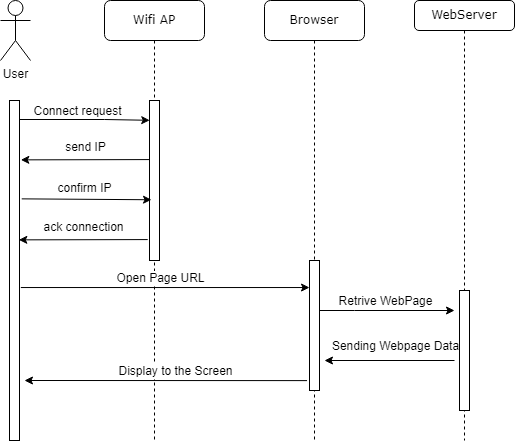

The diagram above was exported from draw.io. Its source (the exported page's mxGraphModel, read from the mxfile embedded in the PNG):
<mxGraphModel dx="1153" dy="543" grid="1" gridSize="10" guides="1" tooltips="1" connect="1" arrows="1" fold="1" page="1" pageScale="1" pageWidth="1100" pageHeight="850" background="none" math="0" shadow="0">
  <root>
    <mxCell id="0" />
    <mxCell id="1" parent="0" />
    <mxCell id="7baba1c4bc27f4b0-2" value="Wifi AP" style="shape=umlLifeline;perimeter=lifelinePerimeter;whiteSpace=wrap;html=1;container=1;collapsible=0;recursiveResize=0;outlineConnect=0;rounded=1;shadow=0;comic=0;labelBackgroundColor=none;strokeWidth=1;fontFamily=Verdana;fontSize=12;align=center;" parent="1" vertex="1">
      <mxGeometry x="240" y="80" width="100" height="440" as="geometry" />
    </mxCell>
    <mxCell id="7baba1c4bc27f4b0-10" value="" style="html=1;points=[];perimeter=orthogonalPerimeter;rounded=0;shadow=0;comic=0;labelBackgroundColor=none;strokeWidth=1;fontFamily=Verdana;fontSize=12;align=center;" parent="7baba1c4bc27f4b0-2" vertex="1">
      <mxGeometry x="45" y="100" width="10" height="160" as="geometry" />
    </mxCell>
    <mxCell id="7baba1c4bc27f4b0-3" value="Browser" style="shape=umlLifeline;perimeter=lifelinePerimeter;whiteSpace=wrap;html=1;container=1;collapsible=0;recursiveResize=0;outlineConnect=0;rounded=1;shadow=0;comic=0;labelBackgroundColor=none;strokeWidth=1;fontFamily=Verdana;fontSize=12;align=center;" parent="1" vertex="1">
      <mxGeometry x="400" y="80" width="100" height="440" as="geometry" />
    </mxCell>
    <mxCell id="7baba1c4bc27f4b0-13" value="" style="html=1;points=[];perimeter=orthogonalPerimeter;rounded=0;shadow=0;comic=0;labelBackgroundColor=none;strokeWidth=1;fontFamily=Verdana;fontSize=12;align=center;" parent="7baba1c4bc27f4b0-3" vertex="1">
      <mxGeometry x="45" y="260" width="10" height="130" as="geometry" />
    </mxCell>
    <mxCell id="7baba1c4bc27f4b0-4" value="WebServer" style="shape=umlLifeline;perimeter=lifelinePerimeter;whiteSpace=wrap;html=1;container=1;collapsible=0;recursiveResize=0;outlineConnect=0;rounded=1;shadow=0;comic=0;labelBackgroundColor=none;strokeWidth=1;fontFamily=Verdana;fontSize=12;align=center;size=30;" parent="1" vertex="1">
      <mxGeometry x="550" y="80" width="100" height="440" as="geometry" />
    </mxCell>
    <mxCell id="7baba1c4bc27f4b0-16" value="" style="html=1;points=[];perimeter=orthogonalPerimeter;rounded=0;shadow=0;comic=0;labelBackgroundColor=none;strokeWidth=1;fontFamily=Verdana;fontSize=12;align=center;" parent="7baba1c4bc27f4b0-4" vertex="1">
      <mxGeometry x="45" y="290" width="10" height="120" as="geometry" />
    </mxCell>
    <mxCell id="7baba1c4bc27f4b0-9" value="" style="html=1;points=[];perimeter=orthogonalPerimeter;rounded=0;shadow=0;comic=0;labelBackgroundColor=none;strokeWidth=1;fontFamily=Verdana;fontSize=12;align=center;" parent="1" vertex="1">
      <mxGeometry x="145" y="180" width="10" height="340" as="geometry" />
    </mxCell>
    <mxCell id="gcLDNLVhy843o3ndm6SH-2" value="User" style="shape=umlActor;verticalLabelPosition=bottom;verticalAlign=top;html=1;" vertex="1" parent="1">
      <mxGeometry x="136" y="80" width="30" height="60" as="geometry" />
    </mxCell>
    <mxCell id="gcLDNLVhy843o3ndm6SH-9" value="" style="endArrow=classic;html=1;rounded=0;entryX=0.022;entryY=0.047;entryDx=0;entryDy=0;entryPerimeter=0;" edge="1" parent="1">
      <mxGeometry width="50" height="50" relative="1" as="geometry">
        <mxPoint x="155" y="199" as="sourcePoint" />
        <mxPoint x="285.22" y="199.81000000000006" as="targetPoint" />
        <Array as="points">
          <mxPoint x="240" y="199" />
        </Array>
      </mxGeometry>
    </mxCell>
    <mxCell id="gcLDNLVhy843o3ndm6SH-10" value="&lt;font style=&quot;font-size: 12px;&quot;&gt;Connect request&lt;/font&gt;" style="edgeLabel;html=1;align=center;verticalAlign=middle;resizable=0;points=[];" vertex="1" connectable="0" parent="gcLDNLVhy843o3ndm6SH-9">
      <mxGeometry x="-0.1078" y="-1" relative="1" as="geometry">
        <mxPoint y="-10" as="offset" />
      </mxGeometry>
    </mxCell>
    <mxCell id="gcLDNLVhy843o3ndm6SH-12" value="" style="endArrow=classic;html=1;rounded=0;fontSize=12;exitX=0.022;exitY=0.283;exitDx=0;exitDy=0;exitPerimeter=0;entryX=1.133;entryY=0.194;entryDx=0;entryDy=0;entryPerimeter=0;" edge="1" parent="1">
      <mxGeometry width="50" height="50" relative="1" as="geometry">
        <mxPoint x="285.22" y="239.09000000000003" as="sourcePoint" />
        <mxPoint x="156.32999999999993" y="239.36" as="targetPoint" />
      </mxGeometry>
    </mxCell>
    <mxCell id="gcLDNLVhy843o3ndm6SH-13" value="send IP" style="edgeLabel;html=1;align=center;verticalAlign=middle;resizable=0;points=[];fontSize=12;" vertex="1" connectable="0" parent="gcLDNLVhy843o3ndm6SH-12">
      <mxGeometry x="-0.2551" y="4" relative="1" as="geometry">
        <mxPoint x="-17" y="-17" as="offset" />
      </mxGeometry>
    </mxCell>
    <mxCell id="gcLDNLVhy843o3ndm6SH-16" value="" style="endArrow=classic;html=1;rounded=0;fontSize=12;entryX=0.2;entryY=0.375;entryDx=0;entryDy=0;entryPerimeter=0;exitX=1.222;exitY=0.194;exitDx=0;exitDy=0;exitPerimeter=0;" edge="1" parent="1">
      <mxGeometry width="50" height="50" relative="1" as="geometry">
        <mxPoint x="157.22000000000003" y="278.36" as="sourcePoint" />
        <mxPoint x="287" y="279.25" as="targetPoint" />
      </mxGeometry>
    </mxCell>
    <mxCell id="gcLDNLVhy843o3ndm6SH-17" value="confirm IP" style="edgeLabel;html=1;align=center;verticalAlign=middle;resizable=0;points=[];fontSize=12;" vertex="1" connectable="0" parent="gcLDNLVhy843o3ndm6SH-16">
      <mxGeometry x="0.3186" y="-1" relative="1" as="geometry">
        <mxPoint x="-23" y="-13" as="offset" />
      </mxGeometry>
    </mxCell>
    <mxCell id="gcLDNLVhy843o3ndm6SH-18" value="" style="endArrow=classic;html=1;rounded=0;fontSize=12;exitX=0.022;exitY=0.283;exitDx=0;exitDy=0;exitPerimeter=0;entryX=1.133;entryY=0.194;entryDx=0;entryDy=0;entryPerimeter=0;" edge="1" parent="1">
      <mxGeometry width="50" height="50" relative="1" as="geometry">
        <mxPoint x="283.22" y="319.09000000000003" as="sourcePoint" />
        <mxPoint x="154.32999999999993" y="319.36" as="targetPoint" />
      </mxGeometry>
    </mxCell>
    <mxCell id="gcLDNLVhy843o3ndm6SH-19" value="ack connection" style="edgeLabel;html=1;align=center;verticalAlign=middle;resizable=0;points=[];fontSize=12;" vertex="1" connectable="0" parent="gcLDNLVhy843o3ndm6SH-18">
      <mxGeometry x="-0.2551" y="4" relative="1" as="geometry">
        <mxPoint x="-17" y="-17" as="offset" />
      </mxGeometry>
    </mxCell>
    <mxCell id="gcLDNLVhy843o3ndm6SH-20" value="" style="endArrow=classic;html=1;rounded=0;fontSize=12;exitX=1.133;exitY=0.416;exitDx=0;exitDy=0;exitPerimeter=0;" edge="1" parent="1">
      <mxGeometry width="50" height="50" relative="1" as="geometry">
        <mxPoint x="156.32999999999993" y="367.03999999999996" as="sourcePoint" />
        <mxPoint x="445" y="367.03999999999996" as="targetPoint" />
      </mxGeometry>
    </mxCell>
    <mxCell id="gcLDNLVhy843o3ndm6SH-21" value="Open Page URL" style="edgeLabel;html=1;align=center;verticalAlign=middle;resizable=0;points=[];fontSize=12;" vertex="1" connectable="0" parent="gcLDNLVhy843o3ndm6SH-20">
      <mxGeometry x="0.1835" relative="1" as="geometry">
        <mxPoint x="-32" y="-10" as="offset" />
      </mxGeometry>
    </mxCell>
    <mxCell id="gcLDNLVhy843o3ndm6SH-22" style="edgeStyle=orthogonalEdgeStyle;rounded=0;orthogonalLoop=1;jettySize=auto;html=1;fontSize=12;" edge="1" parent="1" source="7baba1c4bc27f4b0-13">
      <mxGeometry relative="1" as="geometry">
        <mxPoint x="590" y="390" as="targetPoint" />
        <Array as="points">
          <mxPoint x="490" y="390" />
          <mxPoint x="490" y="390" />
        </Array>
      </mxGeometry>
    </mxCell>
    <mxCell id="gcLDNLVhy843o3ndm6SH-23" value="Retrive WebPage" style="edgeLabel;html=1;align=center;verticalAlign=middle;resizable=0;points=[];fontSize=12;" vertex="1" connectable="0" parent="gcLDNLVhy843o3ndm6SH-22">
      <mxGeometry x="0.1819" y="2" relative="1" as="geometry">
        <mxPoint x="-15" y="-8" as="offset" />
      </mxGeometry>
    </mxCell>
    <mxCell id="gcLDNLVhy843o3ndm6SH-25" value="" style="endArrow=classic;html=1;rounded=0;fontSize=12;" edge="1" parent="1">
      <mxGeometry width="50" height="50" relative="1" as="geometry">
        <mxPoint x="590" y="440" as="sourcePoint" />
        <mxPoint x="460" y="440" as="targetPoint" />
      </mxGeometry>
    </mxCell>
    <mxCell id="gcLDNLVhy843o3ndm6SH-26" value="Sending Webpage Data" style="edgeLabel;html=1;align=center;verticalAlign=middle;resizable=0;points=[];fontSize=12;" vertex="1" connectable="0" parent="gcLDNLVhy843o3ndm6SH-25">
      <mxGeometry x="-0.2387" y="-2" relative="1" as="geometry">
        <mxPoint x="-10" y="-13" as="offset" />
      </mxGeometry>
    </mxCell>
    <mxCell id="gcLDNLVhy843o3ndm6SH-27" value="" style="endArrow=classic;html=1;rounded=0;fontSize=12;exitX=-0.244;exitY=0.924;exitDx=0;exitDy=0;exitPerimeter=0;" edge="1" parent="1" source="7baba1c4bc27f4b0-13">
      <mxGeometry width="50" height="50" relative="1" as="geometry">
        <mxPoint x="480" y="380" as="sourcePoint" />
        <mxPoint x="160" y="460" as="targetPoint" />
      </mxGeometry>
    </mxCell>
    <mxCell id="gcLDNLVhy843o3ndm6SH-28" value="Display to the Screen" style="edgeLabel;html=1;align=center;verticalAlign=middle;resizable=0;points=[];fontSize=12;" vertex="1" connectable="0" parent="gcLDNLVhy843o3ndm6SH-27">
      <mxGeometry x="-0.1431" y="3" relative="1" as="geometry">
        <mxPoint x="-11" y="-13" as="offset" />
      </mxGeometry>
    </mxCell>
  </root>
</mxGraphModel>